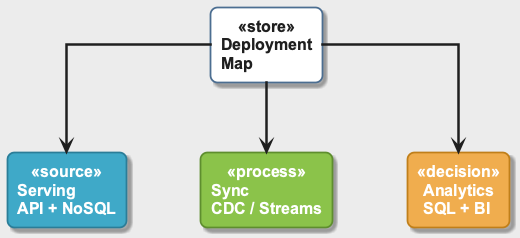

The diagram above was rendered by PlantUML. Its source (embedded in the PNG):
@startuml
!include ../_template_styles.puml
!include _week2_visual_style.puml

top to bottom direction
skinparam nodesep 75
skinparam ranksep 70

rectangle "Deployment\nMap" as ROOT <<store>>

rectangle "Serving\nAPI + NoSQL" as S <<source>>
rectangle "Sync\nCDC / Streams" as M <<process>>
rectangle "Analytics\nSQL + BI" as A <<decision>>

ROOT -down-> S
ROOT -down-> M
ROOT -down-> A

@enduml